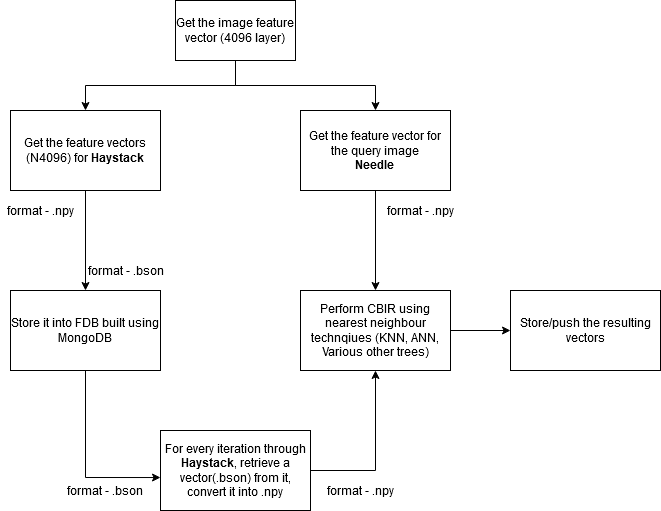

The diagram above was exported from draw.io. Its source (the exported page's mxGraphModel, read from the mxfile embedded in the PNG):
<mxGraphModel dx="782" dy="1600" grid="1" gridSize="10" guides="1" tooltips="1" connect="1" arrows="1" fold="1" page="1" pageScale="1" pageWidth="827" pageHeight="1169" math="0" shadow="0">
  <root>
    <mxCell id="WIyWlLk6GJQsqaUBKTNV-0" />
    <mxCell id="WIyWlLk6GJQsqaUBKTNV-1" parent="WIyWlLk6GJQsqaUBKTNV-0" />
    <mxCell id="AJt9GEEr6NrR1k7AwsWa-0" value="Get the feature vectors (N4096) for &lt;b&gt;Haystack&lt;/b&gt;" style="rounded=0;whiteSpace=wrap;html=1;" vertex="1" parent="WIyWlLk6GJQsqaUBKTNV-1">
      <mxGeometry x="130" y="100" width="150" height="80" as="geometry" />
    </mxCell>
    <mxCell id="AJt9GEEr6NrR1k7AwsWa-10" style="edgeStyle=orthogonalEdgeStyle;rounded=0;orthogonalLoop=1;jettySize=auto;html=1;exitX=0.5;exitY=1;exitDx=0;exitDy=0;entryX=0;entryY=0.588;entryDx=0;entryDy=0;entryPerimeter=0;" edge="1" parent="WIyWlLk6GJQsqaUBKTNV-1" source="AJt9GEEr6NrR1k7AwsWa-1" target="AJt9GEEr6NrR1k7AwsWa-8">
      <mxGeometry relative="1" as="geometry">
        <mxPoint x="205" y="450" as="targetPoint" />
      </mxGeometry>
    </mxCell>
    <mxCell id="AJt9GEEr6NrR1k7AwsWa-1" value="&lt;div&gt;Store it into FDB built using MongoDB&lt;/div&gt;" style="rounded=0;whiteSpace=wrap;html=1;" vertex="1" parent="WIyWlLk6GJQsqaUBKTNV-1">
      <mxGeometry x="130" y="280" width="150" height="80" as="geometry" />
    </mxCell>
    <mxCell id="AJt9GEEr6NrR1k7AwsWa-4" value="&lt;div&gt;format - .npy &lt;br&gt;&lt;/div&gt;" style="text;html=1;resizable=0;autosize=1;align=center;verticalAlign=middle;points=[];fillColor=none;strokeColor=none;rounded=0;rotation=0;" vertex="1" parent="WIyWlLk6GJQsqaUBKTNV-1">
      <mxGeometry x="120" y="190" width="80" height="20" as="geometry" />
    </mxCell>
    <mxCell id="AJt9GEEr6NrR1k7AwsWa-5" style="edgeStyle=orthogonalEdgeStyle;rounded=0;orthogonalLoop=1;jettySize=auto;html=1;exitX=0.5;exitY=1;exitDx=0;exitDy=0;entryX=0.5;entryY=0;entryDx=0;entryDy=0;" edge="1" parent="WIyWlLk6GJQsqaUBKTNV-1" source="AJt9GEEr6NrR1k7AwsWa-0" target="AJt9GEEr6NrR1k7AwsWa-1">
      <mxGeometry relative="1" as="geometry">
        <mxPoint x="190" y="160" as="sourcePoint" />
        <mxPoint x="190" y="180" as="targetPoint" />
      </mxGeometry>
    </mxCell>
    <mxCell id="AJt9GEEr6NrR1k7AwsWa-6" value="&lt;div&gt;format - .bson&lt;/div&gt;" style="text;html=1;resizable=0;autosize=1;align=center;verticalAlign=middle;points=[];fillColor=none;strokeColor=none;rounded=0;" vertex="1" parent="WIyWlLk6GJQsqaUBKTNV-1">
      <mxGeometry x="200" y="250" width="90" height="20" as="geometry" />
    </mxCell>
    <mxCell id="AJt9GEEr6NrR1k7AwsWa-13" style="edgeStyle=orthogonalEdgeStyle;rounded=0;orthogonalLoop=1;jettySize=auto;html=1;exitX=0.5;exitY=1;exitDx=0;exitDy=0;entryX=0.5;entryY=0;entryDx=0;entryDy=0;" edge="1" parent="WIyWlLk6GJQsqaUBKTNV-1" source="AJt9GEEr6NrR1k7AwsWa-7" target="AJt9GEEr6NrR1k7AwsWa-9">
      <mxGeometry relative="1" as="geometry" />
    </mxCell>
    <mxCell id="AJt9GEEr6NrR1k7AwsWa-7" value="&lt;div&gt;Get the feature vector for the query image&lt;/div&gt;&lt;div&gt;&lt;b&gt;Needle&lt;/b&gt;&lt;br&gt;&lt;/div&gt;" style="rounded=0;whiteSpace=wrap;html=1;" vertex="1" parent="WIyWlLk6GJQsqaUBKTNV-1">
      <mxGeometry x="420" y="100" width="150" height="80" as="geometry" />
    </mxCell>
    <mxCell id="AJt9GEEr6NrR1k7AwsWa-14" style="edgeStyle=orthogonalEdgeStyle;rounded=0;orthogonalLoop=1;jettySize=auto;html=1;exitX=1;exitY=0.5;exitDx=0;exitDy=0;entryX=0.5;entryY=1;entryDx=0;entryDy=0;" edge="1" parent="WIyWlLk6GJQsqaUBKTNV-1" source="AJt9GEEr6NrR1k7AwsWa-8" target="AJt9GEEr6NrR1k7AwsWa-9">
      <mxGeometry relative="1" as="geometry" />
    </mxCell>
    <mxCell id="AJt9GEEr6NrR1k7AwsWa-8" value="For every iteration through &lt;b&gt;Haystack&lt;/b&gt;, retrieve a vector(.bson) from it, convert it into .npy" style="rounded=0;whiteSpace=wrap;html=1;" vertex="1" parent="WIyWlLk6GJQsqaUBKTNV-1">
      <mxGeometry x="280" y="420" width="150" height="80" as="geometry" />
    </mxCell>
    <mxCell id="AJt9GEEr6NrR1k7AwsWa-15" style="edgeStyle=orthogonalEdgeStyle;rounded=0;orthogonalLoop=1;jettySize=auto;html=1;exitX=1;exitY=0.5;exitDx=0;exitDy=0;" edge="1" parent="WIyWlLk6GJQsqaUBKTNV-1" source="AJt9GEEr6NrR1k7AwsWa-9" target="AJt9GEEr6NrR1k7AwsWa-16">
      <mxGeometry relative="1" as="geometry">
        <mxPoint x="660" y="320" as="targetPoint" />
      </mxGeometry>
    </mxCell>
    <mxCell id="AJt9GEEr6NrR1k7AwsWa-9" value="Perform CBIR using nearest neighbour technqiues (KNN, ANN, Various other trees)" style="rounded=0;whiteSpace=wrap;html=1;" vertex="1" parent="WIyWlLk6GJQsqaUBKTNV-1">
      <mxGeometry x="420" y="280" width="150" height="80" as="geometry" />
    </mxCell>
    <mxCell id="AJt9GEEr6NrR1k7AwsWa-16" value="Store/push the resulting vectors" style="rounded=0;whiteSpace=wrap;html=1;" vertex="1" parent="WIyWlLk6GJQsqaUBKTNV-1">
      <mxGeometry x="630" y="280" width="150" height="80" as="geometry" />
    </mxCell>
    <mxCell id="AJt9GEEr6NrR1k7AwsWa-18" value="format - .bson" style="text;html=1;strokeColor=none;fillColor=none;align=center;verticalAlign=middle;whiteSpace=wrap;rounded=0;" vertex="1" parent="WIyWlLk6GJQsqaUBKTNV-1">
      <mxGeometry x="180" y="470" width="90" height="20" as="geometry" />
    </mxCell>
    <mxCell id="AJt9GEEr6NrR1k7AwsWa-19" value="&lt;div&gt;format - .npy &lt;br&gt;&lt;/div&gt;" style="text;html=1;resizable=0;autosize=1;align=center;verticalAlign=middle;points=[];fillColor=none;strokeColor=none;rounded=0;rotation=0;" vertex="1" parent="WIyWlLk6GJQsqaUBKTNV-1">
      <mxGeometry x="440" y="470" width="80" height="20" as="geometry" />
    </mxCell>
    <mxCell id="AJt9GEEr6NrR1k7AwsWa-20" value="&lt;div&gt;format - .npy &lt;br&gt;&lt;/div&gt;" style="text;html=1;resizable=0;autosize=1;align=center;verticalAlign=middle;points=[];fillColor=none;strokeColor=none;rounded=0;rotation=0;" vertex="1" parent="WIyWlLk6GJQsqaUBKTNV-1">
      <mxGeometry x="500" y="190" width="80" height="20" as="geometry" />
    </mxCell>
    <mxCell id="AJt9GEEr6NrR1k7AwsWa-22" style="edgeStyle=orthogonalEdgeStyle;rounded=0;orthogonalLoop=1;jettySize=auto;html=1;exitX=0.25;exitY=1;exitDx=0;exitDy=0;entryX=0.5;entryY=0;entryDx=0;entryDy=0;" edge="1" parent="WIyWlLk6GJQsqaUBKTNV-1" source="AJt9GEEr6NrR1k7AwsWa-21" target="AJt9GEEr6NrR1k7AwsWa-0">
      <mxGeometry relative="1" as="geometry">
        <Array as="points">
          <mxPoint x="355" y="50" />
          <mxPoint x="355" y="75" />
          <mxPoint x="205" y="75" />
        </Array>
      </mxGeometry>
    </mxCell>
    <mxCell id="AJt9GEEr6NrR1k7AwsWa-23" style="edgeStyle=orthogonalEdgeStyle;rounded=0;orthogonalLoop=1;jettySize=auto;html=1;exitX=0.5;exitY=1;exitDx=0;exitDy=0;entryX=0.5;entryY=0;entryDx=0;entryDy=0;" edge="1" parent="WIyWlLk6GJQsqaUBKTNV-1" source="AJt9GEEr6NrR1k7AwsWa-21" target="AJt9GEEr6NrR1k7AwsWa-7">
      <mxGeometry relative="1" as="geometry" />
    </mxCell>
    <mxCell id="AJt9GEEr6NrR1k7AwsWa-21" value="Get the image feature vector (4096 layer)" style="rounded=0;whiteSpace=wrap;html=1;" vertex="1" parent="WIyWlLk6GJQsqaUBKTNV-1">
      <mxGeometry x="295" y="-10" width="120" height="60" as="geometry" />
    </mxCell>
  </root>
</mxGraphModel>